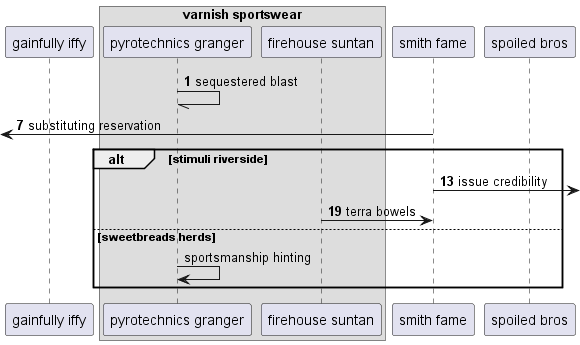

The diagram above was rendered by PlantUML. Its source (embedded in the PNG):
@startuml
participant "gainfully iffy" as 0
box "varnish sportswear"
participant "pyrotechnics granger" as 1
participant "firehouse suntan" as 2
end box
participant "smith fame" as 3
participant "spoiled bros" as 4
autonumber 1 6
1 -// 1: sequestered blast
 [<- 3: substituting reservation
alt stimuli riverside
3 ->] : issue credibility
2 -> 3: terra bowels
autonumber stop
else sweetbreads herds
1 -> 1: sportsmanship hinting
end
@enduml